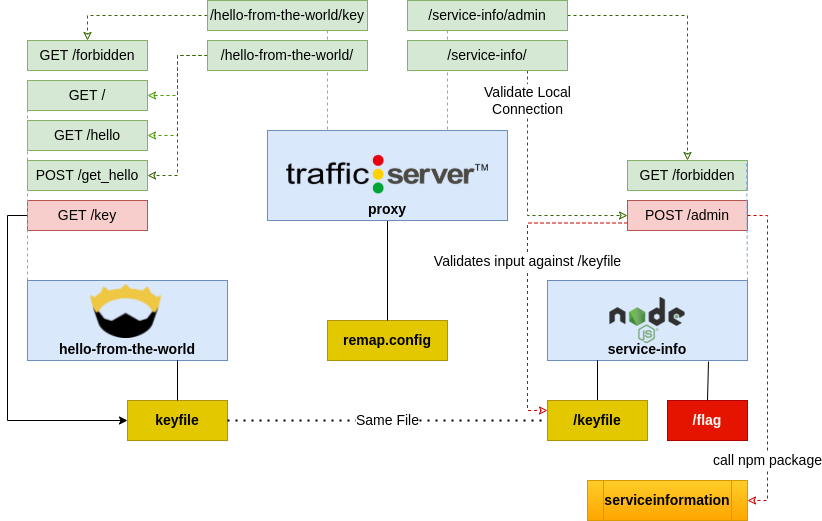

The diagram above was exported from draw.io. Its source (the exported page's mxGraphModel, read from the mxfile embedded in the PNG):
<mxGraphModel dx="1036" dy="493" grid="1" gridSize="10" guides="1" tooltips="1" connect="1" arrows="1" fold="1" page="1" pageScale="1" pageWidth="850" pageHeight="1100" math="0" shadow="0">
  <root>
    <mxCell id="0" />
    <mxCell id="1" parent="0" />
    <mxCell id="89Q4P0CaciUAzCpapgfD-12" value="" style="group" vertex="1" connectable="0" parent="1">
      <mxGeometry x="40" y="360" width="200" height="80" as="geometry" />
    </mxCell>
    <mxCell id="89Q4P0CaciUAzCpapgfD-8" value="hello-from-the-world" style="rounded=0;whiteSpace=wrap;html=1;fontStyle=1;fontSize=14;verticalAlign=bottom;fillColor=#dae8fc;strokeColor=#6c8ebf;" vertex="1" parent="89Q4P0CaciUAzCpapgfD-12">
      <mxGeometry width="200" height="80" as="geometry" />
    </mxCell>
    <mxCell id="89Q4P0CaciUAzCpapgfD-11" value="" style="shape=image;verticalLabelPosition=bottom;labelBackgroundColor=default;verticalAlign=top;aspect=fixed;imageAspect=0;image=https://upload.wikimedia.org/wikipedia/commons/1/1b/Nim-logo.png;" vertex="1" parent="89Q4P0CaciUAzCpapgfD-12">
      <mxGeometry x="63" y="4" width="71.27" height="54" as="geometry" />
    </mxCell>
    <mxCell id="89Q4P0CaciUAzCpapgfD-43" value="remap.config" style="rounded=0;whiteSpace=wrap;html=1;fontSize=14;fillColor=#e3c800;strokeColor=#B09500;fontColor=#000000;fontStyle=1" vertex="1" parent="1">
      <mxGeometry x="340" y="400" width="120" height="40" as="geometry" />
    </mxCell>
    <mxCell id="89Q4P0CaciUAzCpapgfD-47" value="" style="endArrow=none;html=1;rounded=0;fontSize=14;exitX=0.5;exitY=0;exitDx=0;exitDy=0;entryX=0.5;entryY=1;entryDx=0;entryDy=0;" edge="1" parent="1" source="89Q4P0CaciUAzCpapgfD-43" target="89Q4P0CaciUAzCpapgfD-4">
      <mxGeometry width="50" height="50" relative="1" as="geometry">
        <mxPoint x="380" y="320" as="sourcePoint" />
        <mxPoint x="430" y="270" as="targetPoint" />
      </mxGeometry>
    </mxCell>
    <mxCell id="89Q4P0CaciUAzCpapgfD-48" value="" style="group" vertex="1" connectable="0" parent="1">
      <mxGeometry x="560" y="360" width="200" height="80" as="geometry" />
    </mxCell>
    <mxCell id="89Q4P0CaciUAzCpapgfD-18" value="service-info" style="rounded=0;whiteSpace=wrap;html=1;fontStyle=1;fontSize=14;verticalAlign=bottom;fillColor=#dae8fc;strokeColor=#6c8ebf;" vertex="1" parent="89Q4P0CaciUAzCpapgfD-48">
      <mxGeometry width="200" height="80" as="geometry" />
    </mxCell>
    <mxCell id="89Q4P0CaciUAzCpapgfD-23" value="" style="shape=image;verticalLabelPosition=bottom;labelBackgroundColor=default;verticalAlign=top;aspect=fixed;imageAspect=0;image=https://upload.wikimedia.org/wikipedia/commons/thumb/d/d9/Node.js_logo.svg/1200px-Node.js_logo.svg.png;" vertex="1" parent="89Q4P0CaciUAzCpapgfD-48">
      <mxGeometry x="62.389999999999986" y="17" width="75.22" height="46" as="geometry" />
    </mxCell>
    <mxCell id="89Q4P0CaciUAzCpapgfD-49" value="keyfile" style="rounded=0;whiteSpace=wrap;html=1;fontSize=14;fillColor=#e3c800;strokeColor=#B09500;fontColor=#000000;fontStyle=1" vertex="1" parent="1">
      <mxGeometry x="140" y="480" width="100" height="40" as="geometry" />
    </mxCell>
    <mxCell id="89Q4P0CaciUAzCpapgfD-51" value="" style="endArrow=none;html=1;rounded=0;fontSize=14;exitX=0.5;exitY=0;exitDx=0;exitDy=0;entryX=0.75;entryY=1;entryDx=0;entryDy=0;" edge="1" parent="1" source="89Q4P0CaciUAzCpapgfD-49" target="89Q4P0CaciUAzCpapgfD-8">
      <mxGeometry width="50" height="50" relative="1" as="geometry">
        <mxPoint x="410" y="370" as="sourcePoint" />
        <mxPoint x="410" y="340" as="targetPoint" />
      </mxGeometry>
    </mxCell>
    <mxCell id="89Q4P0CaciUAzCpapgfD-52" value="" style="endArrow=none;html=1;rounded=0;fontSize=14;exitX=0.5;exitY=0;exitDx=0;exitDy=0;entryX=0.25;entryY=1;entryDx=0;entryDy=0;" edge="1" parent="1" source="89Q4P0CaciUAzCpapgfD-56" target="89Q4P0CaciUAzCpapgfD-18">
      <mxGeometry width="50" height="50" relative="1" as="geometry">
        <mxPoint x="660" y="480" as="sourcePoint" />
        <mxPoint x="150" y="450" as="targetPoint" />
      </mxGeometry>
    </mxCell>
    <mxCell id="89Q4P0CaciUAzCpapgfD-55" value="Same File" style="endArrow=none;dashed=1;html=1;dashPattern=1 3;strokeWidth=2;rounded=0;fontSize=14;entryX=0;entryY=0.5;entryDx=0;entryDy=0;exitX=1;exitY=0.5;exitDx=0;exitDy=0;" edge="1" parent="1" source="89Q4P0CaciUAzCpapgfD-49" target="89Q4P0CaciUAzCpapgfD-56">
      <mxGeometry width="50" height="50" relative="1" as="geometry">
        <mxPoint x="460" y="500" as="sourcePoint" />
        <mxPoint x="600" y="500" as="targetPoint" />
      </mxGeometry>
    </mxCell>
    <mxCell id="89Q4P0CaciUAzCpapgfD-56" value="/keyfile" style="rounded=0;whiteSpace=wrap;html=1;fontSize=14;fillColor=#e3c800;strokeColor=#B09500;fontColor=#000000;fontStyle=1" vertex="1" parent="1">
      <mxGeometry x="560" y="480" width="100" height="40" as="geometry" />
    </mxCell>
    <mxCell id="89Q4P0CaciUAzCpapgfD-57" value="/flag" style="rounded=0;whiteSpace=wrap;html=1;fontSize=14;fillColor=#e51400;strokeColor=#B20000;fontStyle=1;fontColor=#ffffff;" vertex="1" parent="1">
      <mxGeometry x="680" y="480" width="80" height="40" as="geometry" />
    </mxCell>
    <mxCell id="89Q4P0CaciUAzCpapgfD-58" value="" style="endArrow=none;html=1;rounded=0;fontSize=14;exitX=0.5;exitY=0;exitDx=0;exitDy=0;entryX=0.805;entryY=1.013;entryDx=0;entryDy=0;entryPerimeter=0;" edge="1" parent="1" source="89Q4P0CaciUAzCpapgfD-57" target="89Q4P0CaciUAzCpapgfD-18">
      <mxGeometry width="50" height="50" relative="1" as="geometry">
        <mxPoint x="620" y="490" as="sourcePoint" />
        <mxPoint x="760" y="460" as="targetPoint" />
      </mxGeometry>
    </mxCell>
    <mxCell id="89Q4P0CaciUAzCpapgfD-59" value="GET /" style="rounded=0;whiteSpace=wrap;html=1;fontSize=14;fillColor=#d5e8d4;strokeColor=#82b366;" vertex="1" parent="1">
      <mxGeometry x="40" y="160" width="120" height="30" as="geometry" />
    </mxCell>
    <mxCell id="89Q4P0CaciUAzCpapgfD-61" value="GET /hello" style="rounded=0;whiteSpace=wrap;html=1;fontSize=14;fillColor=#d5e8d4;strokeColor=#82b366;" vertex="1" parent="1">
      <mxGeometry x="40" y="200" width="120" height="30" as="geometry" />
    </mxCell>
    <mxCell id="89Q4P0CaciUAzCpapgfD-62" value="GET /forbidden" style="rounded=0;whiteSpace=wrap;html=1;fontSize=14;fillColor=#d5e8d4;strokeColor=#82b366;" vertex="1" parent="1">
      <mxGeometry x="40" y="120" width="120" height="30" as="geometry" />
    </mxCell>
    <mxCell id="89Q4P0CaciUAzCpapgfD-70" style="edgeStyle=orthogonalEdgeStyle;rounded=0;orthogonalLoop=1;jettySize=auto;html=1;entryX=0;entryY=0.5;entryDx=0;entryDy=0;fontSize=14;exitX=0;exitY=0.5;exitDx=0;exitDy=0;" edge="1" parent="1" source="89Q4P0CaciUAzCpapgfD-63" target="89Q4P0CaciUAzCpapgfD-49">
      <mxGeometry relative="1" as="geometry" />
    </mxCell>
    <mxCell id="89Q4P0CaciUAzCpapgfD-63" value="GET /key" style="rounded=0;whiteSpace=wrap;html=1;fontSize=14;fillColor=#f8cecc;strokeColor=#b85450;" vertex="1" parent="1">
      <mxGeometry x="40" y="280" width="120" height="30" as="geometry" />
    </mxCell>
    <mxCell id="89Q4P0CaciUAzCpapgfD-65" value="POST /get_hello" style="rounded=0;whiteSpace=wrap;html=1;fontSize=14;fillColor=#d5e8d4;strokeColor=#82b366;" vertex="1" parent="1">
      <mxGeometry x="40" y="240" width="120" height="30" as="geometry" />
    </mxCell>
    <mxCell id="89Q4P0CaciUAzCpapgfD-75" value="Validates input against /keyfile" style="edgeStyle=orthogonalEdgeStyle;rounded=0;orthogonalLoop=1;jettySize=auto;html=1;entryX=0;entryY=0.25;entryDx=0;entryDy=0;dashed=1;fontSize=14;startArrow=none;startFill=0;endArrow=classic;endFill=0;strokeColor=#CC0000;exitX=0;exitY=0.75;exitDx=0;exitDy=0;" edge="1" parent="1" source="89Q4P0CaciUAzCpapgfD-66" target="89Q4P0CaciUAzCpapgfD-56">
      <mxGeometry x="-0.1057" relative="1" as="geometry">
        <mxPoint y="1" as="offset" />
      </mxGeometry>
    </mxCell>
    <mxCell id="89Q4P0CaciUAzCpapgfD-66" value="POST /admin" style="rounded=0;whiteSpace=wrap;html=1;fontSize=14;fillColor=#f8cecc;strokeColor=#b85450;" vertex="1" parent="1">
      <mxGeometry x="640" y="280" width="120" height="30" as="geometry" />
    </mxCell>
    <mxCell id="89Q4P0CaciUAzCpapgfD-67" value="GET /forbidden" style="rounded=0;whiteSpace=wrap;html=1;fontSize=14;fillColor=#d5e8d4;strokeColor=#82b366;" vertex="1" parent="1">
      <mxGeometry x="640" y="240" width="120" height="30" as="geometry" />
    </mxCell>
    <mxCell id="89Q4P0CaciUAzCpapgfD-72" value="" style="endArrow=none;html=1;rounded=0;fontSize=14;exitX=0;exitY=0;exitDx=0;exitDy=0;entryX=0;entryY=0;entryDx=0;entryDy=0;dashed=1;strokeColor=#7EA6E0;startArrow=none;startFill=0;" edge="1" parent="1" source="89Q4P0CaciUAzCpapgfD-8" target="89Q4P0CaciUAzCpapgfD-59">
      <mxGeometry width="50" height="50" relative="1" as="geometry">
        <mxPoint x="430" y="300" as="sourcePoint" />
        <mxPoint x="480" y="250" as="targetPoint" />
      </mxGeometry>
    </mxCell>
    <mxCell id="89Q4P0CaciUAzCpapgfD-74" value="" style="endArrow=none;html=1;rounded=0;fontSize=14;exitX=1;exitY=0;exitDx=0;exitDy=0;dashed=1;strokeColor=#7EA6E0;startArrow=none;startFill=0;" edge="1" parent="1" source="89Q4P0CaciUAzCpapgfD-18">
      <mxGeometry width="50" height="50" relative="1" as="geometry">
        <mxPoint x="759" y="255" as="sourcePoint" />
        <mxPoint x="759" y="240" as="targetPoint" />
      </mxGeometry>
    </mxCell>
    <mxCell id="89Q4P0CaciUAzCpapgfD-76" value="" style="group" vertex="1" connectable="0" parent="1">
      <mxGeometry x="280" y="210" width="240" height="90" as="geometry" />
    </mxCell>
    <mxCell id="89Q4P0CaciUAzCpapgfD-4" value="proxy" style="rounded=0;whiteSpace=wrap;html=1;fontStyle=1;verticalAlign=bottom;fontSize=14;fillColor=#dae8fc;strokeColor=#6c8ebf;" vertex="1" parent="89Q4P0CaciUAzCpapgfD-76">
      <mxGeometry width="240" height="90" as="geometry" />
    </mxCell>
    <mxCell id="89Q4P0CaciUAzCpapgfD-6" value="" style="shape=image;verticalLabelPosition=bottom;labelBackgroundColor=default;verticalAlign=top;aspect=fixed;imageAspect=0;image=https://trafficserver.apache.org/images/press/ts_logo_tm_380x73.png;" vertex="1" parent="89Q4P0CaciUAzCpapgfD-76">
      <mxGeometry x="19.19999999999999" y="24.930000000000007" width="201.6" height="38.5248" as="geometry" />
    </mxCell>
    <mxCell id="89Q4P0CaciUAzCpapgfD-81" style="edgeStyle=orthogonalEdgeStyle;rounded=0;orthogonalLoop=1;jettySize=auto;html=1;entryX=0.5;entryY=0;entryDx=0;entryDy=0;dashed=1;fontSize=14;startArrow=none;startFill=0;endArrow=classic;endFill=0;strokeColor=#326300;" edge="1" parent="1" source="89Q4P0CaciUAzCpapgfD-78" target="89Q4P0CaciUAzCpapgfD-62">
      <mxGeometry relative="1" as="geometry" />
    </mxCell>
    <mxCell id="89Q4P0CaciUAzCpapgfD-90" style="edgeStyle=orthogonalEdgeStyle;rounded=0;orthogonalLoop=1;jettySize=auto;html=1;entryX=0.25;entryY=0;entryDx=0;entryDy=0;dashed=1;fontSize=14;startArrow=none;startFill=0;endArrow=none;endFill=0;strokeColor=#7EA6E0;exitX=0.75;exitY=1;exitDx=0;exitDy=0;" edge="1" parent="1" source="89Q4P0CaciUAzCpapgfD-78" target="89Q4P0CaciUAzCpapgfD-4">
      <mxGeometry relative="1" as="geometry" />
    </mxCell>
    <mxCell id="89Q4P0CaciUAzCpapgfD-78" value="/hello-from-the-world/key" style="rounded=0;whiteSpace=wrap;html=1;fontSize=14;fillColor=#d5e8d4;strokeColor=#82b366;" vertex="1" parent="1">
      <mxGeometry x="220" y="80" width="160" height="30" as="geometry" />
    </mxCell>
    <mxCell id="89Q4P0CaciUAzCpapgfD-82" style="edgeStyle=orthogonalEdgeStyle;rounded=0;orthogonalLoop=1;jettySize=auto;html=1;entryX=1;entryY=0.5;entryDx=0;entryDy=0;dashed=1;fontSize=14;startArrow=none;startFill=0;endArrow=classic;endFill=0;strokeColor=#4D9900;" edge="1" parent="1" source="89Q4P0CaciUAzCpapgfD-79" target="89Q4P0CaciUAzCpapgfD-59">
      <mxGeometry relative="1" as="geometry" />
    </mxCell>
    <mxCell id="89Q4P0CaciUAzCpapgfD-83" style="edgeStyle=orthogonalEdgeStyle;rounded=0;orthogonalLoop=1;jettySize=auto;html=1;entryX=1;entryY=0.5;entryDx=0;entryDy=0;dashed=1;fontSize=14;startArrow=none;startFill=0;endArrow=classic;endFill=0;strokeColor=#4D9900;" edge="1" parent="1" source="89Q4P0CaciUAzCpapgfD-79" target="89Q4P0CaciUAzCpapgfD-61">
      <mxGeometry relative="1" as="geometry" />
    </mxCell>
    <mxCell id="89Q4P0CaciUAzCpapgfD-84" style="edgeStyle=orthogonalEdgeStyle;rounded=0;orthogonalLoop=1;jettySize=auto;html=1;exitX=0;exitY=0.5;exitDx=0;exitDy=0;entryX=1;entryY=0.5;entryDx=0;entryDy=0;dashed=1;fontSize=14;startArrow=none;startFill=0;endArrow=classic;endFill=0;strokeColor=#326300;" edge="1" parent="1" source="89Q4P0CaciUAzCpapgfD-79" target="89Q4P0CaciUAzCpapgfD-65">
      <mxGeometry relative="1" as="geometry" />
    </mxCell>
    <mxCell id="89Q4P0CaciUAzCpapgfD-79" value="/hello-from-the-world/" style="rounded=0;whiteSpace=wrap;html=1;fontSize=14;fillColor=#d5e8d4;strokeColor=#82b366;" vertex="1" parent="1">
      <mxGeometry x="220" y="120" width="160" height="30" as="geometry" />
    </mxCell>
    <mxCell id="89Q4P0CaciUAzCpapgfD-87" style="edgeStyle=orthogonalEdgeStyle;rounded=0;orthogonalLoop=1;jettySize=auto;html=1;dashed=1;fontSize=14;startArrow=none;startFill=0;endArrow=classic;endFill=0;strokeColor=#326300;" edge="1" parent="1" source="89Q4P0CaciUAzCpapgfD-85" target="89Q4P0CaciUAzCpapgfD-67">
      <mxGeometry relative="1" as="geometry" />
    </mxCell>
    <mxCell id="89Q4P0CaciUAzCpapgfD-91" style="edgeStyle=orthogonalEdgeStyle;rounded=0;orthogonalLoop=1;jettySize=auto;html=1;entryX=0.75;entryY=0;entryDx=0;entryDy=0;dashed=1;fontSize=14;startArrow=none;startFill=0;endArrow=none;endFill=0;strokeColor=#7EA6E0;exitX=0.25;exitY=1;exitDx=0;exitDy=0;" edge="1" parent="1" source="89Q4P0CaciUAzCpapgfD-85" target="89Q4P0CaciUAzCpapgfD-4">
      <mxGeometry relative="1" as="geometry" />
    </mxCell>
    <mxCell id="89Q4P0CaciUAzCpapgfD-85" value="/service-info/admin" style="rounded=0;whiteSpace=wrap;html=1;fontSize=14;fillColor=#d5e8d4;strokeColor=#82b366;" vertex="1" parent="1">
      <mxGeometry x="420" y="80" width="160" height="30" as="geometry" />
    </mxCell>
    <mxCell id="89Q4P0CaciUAzCpapgfD-88" value="Validate Local&lt;br&gt;Connection" style="edgeStyle=orthogonalEdgeStyle;rounded=0;orthogonalLoop=1;jettySize=auto;html=1;exitX=0.75;exitY=1;exitDx=0;exitDy=0;entryX=0;entryY=0.5;entryDx=0;entryDy=0;dashed=1;fontSize=14;startArrow=none;startFill=0;endArrow=classic;endFill=0;strokeColor=#326300;" edge="1" parent="1" source="89Q4P0CaciUAzCpapgfD-86" target="89Q4P0CaciUAzCpapgfD-66">
      <mxGeometry x="-0.7551" relative="1" as="geometry">
        <mxPoint as="offset" />
      </mxGeometry>
    </mxCell>
    <mxCell id="89Q4P0CaciUAzCpapgfD-86" value="/service-info/" style="rounded=0;whiteSpace=wrap;html=1;fontSize=14;fillColor=#d5e8d4;strokeColor=#82b366;" vertex="1" parent="1">
      <mxGeometry x="420" y="120" width="160" height="30" as="geometry" />
    </mxCell>
    <mxCell id="89Q4P0CaciUAzCpapgfD-92" value="serviceinformation" style="shape=process;whiteSpace=wrap;html=1;backgroundOutline=1;fontSize=14;fillColor=#ffcd28;strokeColor=#d79b00;gradientColor=#ffa500;fontStyle=1" vertex="1" parent="1">
      <mxGeometry x="600" y="560" width="160" height="40" as="geometry" />
    </mxCell>
    <mxCell id="89Q4P0CaciUAzCpapgfD-94" value="call npm package" style="edgeStyle=orthogonalEdgeStyle;rounded=0;orthogonalLoop=1;jettySize=auto;html=1;entryX=1;entryY=0.5;entryDx=0;entryDy=0;dashed=1;fontSize=14;startArrow=none;startFill=0;endArrow=classic;endFill=0;strokeColor=#CC0000;exitX=1;exitY=0.5;exitDx=0;exitDy=0;" edge="1" parent="1" source="89Q4P0CaciUAzCpapgfD-66" target="89Q4P0CaciUAzCpapgfD-92">
      <mxGeometry x="0.6308" relative="1" as="geometry">
        <mxPoint x="650" y="312.5" as="sourcePoint" />
        <mxPoint x="570" y="500" as="targetPoint" />
        <mxPoint as="offset" />
      </mxGeometry>
    </mxCell>
  </root>
</mxGraphModel>